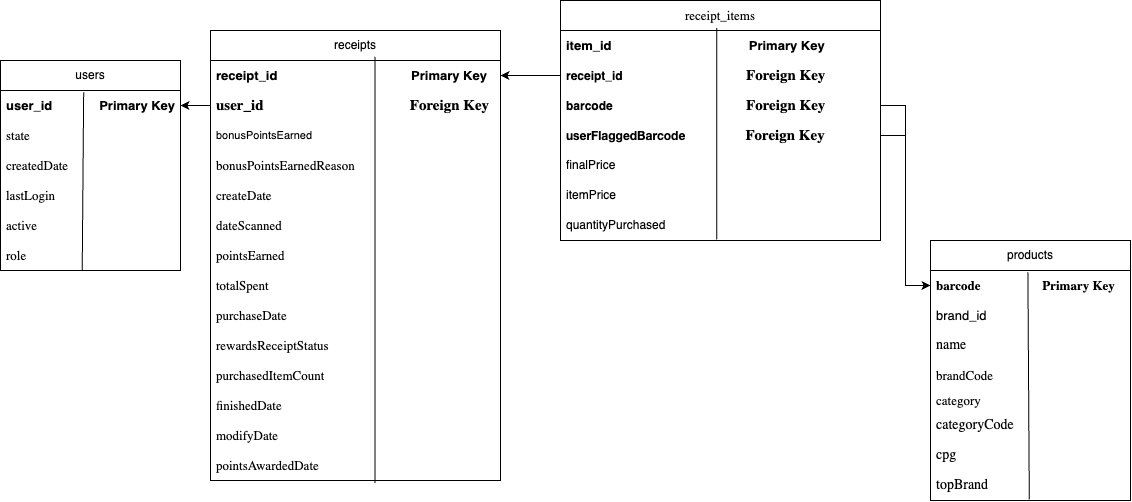

The diagram above was exported from draw.io. Its source (the exported page's mxGraphModel, read from the mxfile embedded in the PNG):
<mxGraphModel dx="1269" dy="766" grid="1" gridSize="10" guides="1" tooltips="1" connect="1" arrows="1" fold="1" page="1" pageScale="1" pageWidth="850" pageHeight="1100" math="0" shadow="0" extFonts="Permanent Marker^https://fonts.googleapis.com/css?family=Permanent+Marker">
  <root>
    <mxCell id="0" />
    <mxCell id="1" parent="0" />
    <mxCell id="acQkM1TARZ9rhU_Nu5U4-79" value="receipts" style="swimlane;fontStyle=0;childLayout=stackLayout;horizontal=1;startSize=30;horizontalStack=0;resizeParent=1;resizeParentMax=0;resizeLast=0;collapsible=1;marginBottom=0;whiteSpace=wrap;html=1;" parent="1" vertex="1">
      <mxGeometry x="240" y="60" width="290" height="450" as="geometry">
        <mxRectangle x="580" y="70" width="60" height="30" as="alternateBounds" />
      </mxGeometry>
    </mxCell>
    <mxCell id="acQkM1TARZ9rhU_Nu5U4-97" value="&lt;b&gt;&lt;font style=&quot;font-size: 13px;&quot;&gt;receipt_id&amp;nbsp; &amp;nbsp; &amp;nbsp; &amp;nbsp; &amp;nbsp; &amp;nbsp; &amp;nbsp; &amp;nbsp; &amp;nbsp; &amp;nbsp; &amp;nbsp; &amp;nbsp; &amp;nbsp; &amp;nbsp; &amp;nbsp; &amp;nbsp; &amp;nbsp; &amp;nbsp; &amp;nbsp;Primary Key&lt;/font&gt;&lt;/b&gt;" style="text;strokeColor=none;fillColor=none;align=left;verticalAlign=middle;spacingLeft=4;spacingRight=4;overflow=hidden;points=[[0,0.5],[1,0.5]];portConstraint=eastwest;rotatable=0;whiteSpace=wrap;html=1;" parent="acQkM1TARZ9rhU_Nu5U4-79" vertex="1">
      <mxGeometry y="30" width="290" height="30" as="geometry" />
    </mxCell>
    <mxCell id="acQkM1TARZ9rhU_Nu5U4-56" value="&lt;b style=&quot;font-family: Times;&quot;&gt;&lt;font style=&quot;font-size: 15px;&quot;&gt;user_id&amp;nbsp; &amp;nbsp; &amp;nbsp; &amp;nbsp; &amp;nbsp; &amp;nbsp; &amp;nbsp; &amp;nbsp; &amp;nbsp; &amp;nbsp; &amp;nbsp; &amp;nbsp; &amp;nbsp; &amp;nbsp; &amp;nbsp; &amp;nbsp; &amp;nbsp; &amp;nbsp; &amp;nbsp; &amp;nbsp;Foreign Key&lt;/font&gt;&lt;/b&gt;" style="text;strokeColor=none;fillColor=none;align=left;verticalAlign=middle;spacingLeft=4;spacingRight=4;overflow=hidden;points=[[0,0.5],[1,0.5]];portConstraint=eastwest;rotatable=0;whiteSpace=wrap;html=1;" parent="acQkM1TARZ9rhU_Nu5U4-79" vertex="1">
      <mxGeometry y="60" width="290" height="30" as="geometry" />
    </mxCell>
    <mxCell id="acQkM1TARZ9rhU_Nu5U4-41" value="&lt;font style=&quot;font-size: 11px;&quot;&gt;bonusPointsEarned&lt;/font&gt;" style="text;strokeColor=none;fillColor=none;align=left;verticalAlign=middle;spacingLeft=4;spacingRight=4;overflow=hidden;points=[[0,0.5],[1,0.5]];portConstraint=eastwest;rotatable=0;whiteSpace=wrap;html=1;" parent="acQkM1TARZ9rhU_Nu5U4-79" vertex="1">
      <mxGeometry y="90" width="290" height="30" as="geometry" />
    </mxCell>
    <mxCell id="acQkM1TARZ9rhU_Nu5U4-42" value="&lt;font style=&quot;font-size: 13px;&quot;&gt;&lt;span style=&quot;font-family: Times;&quot;&gt;bonusPointsEarnedReason&lt;/span&gt;&lt;span style=&quot;font-family: Times;&quot;&gt;&amp;nbsp;&lt;/span&gt;&lt;/font&gt;" style="text;strokeColor=none;fillColor=none;align=left;verticalAlign=middle;spacingLeft=4;spacingRight=4;overflow=hidden;points=[[0,0.5],[1,0.5]];portConstraint=eastwest;rotatable=0;whiteSpace=wrap;html=1;strokeWidth=0;" parent="acQkM1TARZ9rhU_Nu5U4-79" vertex="1">
      <mxGeometry y="120" width="290" height="30" as="geometry" />
    </mxCell>
    <mxCell id="acQkM1TARZ9rhU_Nu5U4-43" value="&lt;span style=&quot;font-family: Times;&quot;&gt;&lt;font style=&quot;font-size: 13px;&quot;&gt;createDate&lt;/font&gt;&lt;/span&gt;" style="text;strokeColor=none;fillColor=none;align=left;verticalAlign=middle;spacingLeft=4;spacingRight=4;overflow=hidden;points=[[0,0.5],[1,0.5]];portConstraint=eastwest;rotatable=0;whiteSpace=wrap;html=1;" parent="acQkM1TARZ9rhU_Nu5U4-79" vertex="1">
      <mxGeometry y="150" width="290" height="30" as="geometry" />
    </mxCell>
    <mxCell id="acQkM1TARZ9rhU_Nu5U4-44" value="&lt;span style=&quot;font-family: Times;&quot;&gt;&lt;font style=&quot;font-size: 13px;&quot;&gt;dateScanned&lt;/font&gt;&lt;/span&gt;" style="text;strokeColor=none;fillColor=none;align=left;verticalAlign=middle;spacingLeft=4;spacingRight=4;overflow=hidden;points=[[0,0.5],[1,0.5]];portConstraint=eastwest;rotatable=0;whiteSpace=wrap;html=1;" parent="acQkM1TARZ9rhU_Nu5U4-79" vertex="1">
      <mxGeometry y="180" width="290" height="30" as="geometry" />
    </mxCell>
    <mxCell id="acQkM1TARZ9rhU_Nu5U4-50" value="&lt;span style=&quot;font-family: Times;&quot;&gt;&lt;font style=&quot;font-size: 13px;&quot;&gt;pointsEarned&lt;/font&gt;&lt;/span&gt;" style="text;strokeColor=none;fillColor=none;align=left;verticalAlign=middle;spacingLeft=4;spacingRight=4;overflow=hidden;points=[[0,0.5],[1,0.5]];portConstraint=eastwest;rotatable=0;whiteSpace=wrap;html=1;" parent="acQkM1TARZ9rhU_Nu5U4-79" vertex="1">
      <mxGeometry y="210" width="290" height="30" as="geometry" />
    </mxCell>
    <mxCell id="acQkM1TARZ9rhU_Nu5U4-51" value="&lt;span style=&quot;font-family: Times;&quot;&gt;&lt;font style=&quot;font-size: 13px;&quot;&gt;totalSpent&lt;/font&gt;&lt;/span&gt;" style="text;strokeColor=none;fillColor=none;align=left;verticalAlign=middle;spacingLeft=4;spacingRight=4;overflow=hidden;points=[[0,0.5],[1,0.5]];portConstraint=eastwest;rotatable=0;whiteSpace=wrap;html=1;" parent="acQkM1TARZ9rhU_Nu5U4-79" vertex="1">
      <mxGeometry y="240" width="290" height="30" as="geometry" />
    </mxCell>
    <mxCell id="acQkM1TARZ9rhU_Nu5U4-49" value="&lt;span style=&quot;font-family: Times;&quot;&gt;&lt;font style=&quot;font-size: 13px;&quot;&gt;purchaseDate&lt;/font&gt;&lt;/span&gt;" style="text;strokeColor=none;fillColor=none;align=left;verticalAlign=middle;spacingLeft=4;spacingRight=4;overflow=hidden;points=[[0,0.5],[1,0.5]];portConstraint=eastwest;rotatable=0;whiteSpace=wrap;html=1;" parent="acQkM1TARZ9rhU_Nu5U4-79" vertex="1">
      <mxGeometry y="270" width="290" height="30" as="geometry" />
    </mxCell>
    <mxCell id="acQkM1TARZ9rhU_Nu5U4-52" value="&lt;span style=&quot;font-family: Times;&quot;&gt;&lt;font style=&quot;font-size: 13px;&quot;&gt;rewardsReceiptStatus&lt;/font&gt;&lt;/span&gt;" style="text;strokeColor=none;fillColor=none;align=left;verticalAlign=middle;spacingLeft=4;spacingRight=4;overflow=hidden;points=[[0,0.5],[1,0.5]];portConstraint=eastwest;rotatable=0;whiteSpace=wrap;html=1;" parent="acQkM1TARZ9rhU_Nu5U4-79" vertex="1">
      <mxGeometry y="300" width="290" height="30" as="geometry" />
    </mxCell>
    <mxCell id="acQkM1TARZ9rhU_Nu5U4-48" value="&lt;span style=&quot;font-family: Times;&quot;&gt;&lt;font style=&quot;font-size: 13px;&quot;&gt;purchasedItemCount&lt;/font&gt;&lt;/span&gt;" style="text;strokeColor=none;fillColor=none;align=left;verticalAlign=middle;spacingLeft=4;spacingRight=4;overflow=hidden;points=[[0,0.5],[1,0.5]];portConstraint=eastwest;rotatable=0;whiteSpace=wrap;html=1;" parent="acQkM1TARZ9rhU_Nu5U4-79" vertex="1">
      <mxGeometry y="330" width="290" height="30" as="geometry" />
    </mxCell>
    <mxCell id="acQkM1TARZ9rhU_Nu5U4-45" value="&lt;span style=&quot;color: rgb(0, 0, 0); font-family: Times; font-style: normal; font-variant-ligatures: normal; font-variant-caps: normal; letter-spacing: normal; orphans: 2; text-align: left; text-indent: 0px; text-transform: none; widows: 2; word-spacing: 0px; -webkit-text-stroke-width: 0px; white-space: normal; text-decoration-thickness: initial; text-decoration-style: initial; text-decoration-color: initial;&quot;&gt;&lt;font style=&quot;font-size: 13px;&quot;&gt;finishedDate&lt;/font&gt;&lt;/span&gt;" style="text;strokeColor=none;fillColor=none;align=left;verticalAlign=middle;spacingLeft=4;spacingRight=4;overflow=hidden;points=[[0,0.5],[1,0.5]];portConstraint=eastwest;rotatable=0;whiteSpace=wrap;html=1;" parent="acQkM1TARZ9rhU_Nu5U4-79" vertex="1">
      <mxGeometry y="360" width="290" height="30" as="geometry" />
    </mxCell>
    <mxCell id="acQkM1TARZ9rhU_Nu5U4-47" value="&lt;span style=&quot;font-family: Times;&quot;&gt;&lt;font style=&quot;font-size: 13px;&quot;&gt;modifyDate&lt;/font&gt;&lt;/span&gt;" style="text;strokeColor=none;fillColor=none;align=left;verticalAlign=middle;spacingLeft=4;spacingRight=4;overflow=hidden;points=[[0,0.5],[1,0.5]];portConstraint=eastwest;rotatable=0;whiteSpace=wrap;html=1;" parent="acQkM1TARZ9rhU_Nu5U4-79" vertex="1">
      <mxGeometry y="390" width="290" height="30" as="geometry" />
    </mxCell>
    <mxCell id="acQkM1TARZ9rhU_Nu5U4-46" value="&lt;span style=&quot;font-family: Times;&quot;&gt;&lt;font style=&quot;font-size: 13px;&quot;&gt;pointsAwardedDate&lt;/font&gt;&lt;/span&gt;" style="text;strokeColor=none;fillColor=none;align=left;verticalAlign=middle;spacingLeft=4;spacingRight=4;overflow=hidden;points=[[0,0.5],[1,0.5]];portConstraint=eastwest;rotatable=0;whiteSpace=wrap;html=1;" parent="acQkM1TARZ9rhU_Nu5U4-79" vertex="1">
      <mxGeometry y="420" width="290" height="30" as="geometry" />
    </mxCell>
    <mxCell id="cPOpINuu_8zAXdCXlfn7-39" value="" style="endArrow=none;html=1;rounded=0;entryX=0.567;entryY=-0.129;entryDx=0;entryDy=0;entryPerimeter=0;exitX=0.567;exitY=1.086;exitDx=0;exitDy=0;exitPerimeter=0;" edge="1" parent="acQkM1TARZ9rhU_Nu5U4-79" source="acQkM1TARZ9rhU_Nu5U4-46" target="acQkM1TARZ9rhU_Nu5U4-97">
      <mxGeometry width="50" height="50" relative="1" as="geometry">
        <mxPoint x="164" y="440" as="sourcePoint" />
        <mxPoint x="350" y="170" as="targetPoint" />
      </mxGeometry>
    </mxCell>
    <mxCell id="acQkM1TARZ9rhU_Nu5U4-101" value="users" style="swimlane;fontStyle=0;childLayout=stackLayout;horizontal=1;startSize=30;horizontalStack=0;resizeParent=1;resizeParentMax=0;resizeLast=0;collapsible=1;marginBottom=0;whiteSpace=wrap;html=1;" parent="1" vertex="1">
      <mxGeometry x="30" y="90" width="180" height="210" as="geometry" />
    </mxCell>
    <mxCell id="acQkM1TARZ9rhU_Nu5U4-102" value="&lt;b&gt;&lt;font style=&quot;font-size: 13px;&quot;&gt;user_id&amp;nbsp; &amp;nbsp; &amp;nbsp; &amp;nbsp; &amp;nbsp; &amp;nbsp; &amp;nbsp;Primary Key&lt;/font&gt;&lt;/b&gt;" style="text;strokeColor=none;fillColor=none;align=left;verticalAlign=middle;spacingLeft=4;spacingRight=4;overflow=hidden;points=[[0,0.5],[1,0.5]];portConstraint=eastwest;rotatable=0;whiteSpace=wrap;html=1;" parent="acQkM1TARZ9rhU_Nu5U4-101" vertex="1">
      <mxGeometry y="30" width="180" height="30" as="geometry" />
    </mxCell>
    <mxCell id="acQkM1TARZ9rhU_Nu5U4-54" value="&lt;span style=&quot;font-family: Times;&quot;&gt;&lt;font style=&quot;font-size: 13px;&quot;&gt;state&lt;/font&gt;&lt;/span&gt;" style="text;strokeColor=none;fillColor=none;align=left;verticalAlign=middle;spacingLeft=4;spacingRight=4;overflow=hidden;points=[[0,0.5],[1,0.5]];portConstraint=eastwest;rotatable=0;whiteSpace=wrap;html=1;" parent="acQkM1TARZ9rhU_Nu5U4-101" vertex="1">
      <mxGeometry y="60" width="180" height="30" as="geometry" />
    </mxCell>
    <mxCell id="acQkM1TARZ9rhU_Nu5U4-103" value="&lt;span style=&quot;font-family: Times;&quot;&gt;&lt;font style=&quot;font-size: 13px;&quot;&gt;createdDate&lt;/font&gt;&lt;/span&gt;" style="text;strokeColor=none;fillColor=none;align=left;verticalAlign=middle;spacingLeft=4;spacingRight=4;overflow=hidden;points=[[0,0.5],[1,0.5]];portConstraint=eastwest;rotatable=0;whiteSpace=wrap;html=1;" parent="acQkM1TARZ9rhU_Nu5U4-101" vertex="1">
      <mxGeometry y="90" width="180" height="30" as="geometry" />
    </mxCell>
    <mxCell id="acQkM1TARZ9rhU_Nu5U4-104" value="&lt;span style=&quot;font-family: Times;&quot;&gt;&lt;font style=&quot;font-size: 13px;&quot;&gt;lastLogin&lt;/font&gt;&lt;/span&gt;" style="text;strokeColor=none;fillColor=none;align=left;verticalAlign=middle;spacingLeft=4;spacingRight=4;overflow=hidden;points=[[0,0.5],[1,0.5]];portConstraint=eastwest;rotatable=0;whiteSpace=wrap;html=1;" parent="acQkM1TARZ9rhU_Nu5U4-101" vertex="1">
      <mxGeometry y="120" width="180" height="30" as="geometry" />
    </mxCell>
    <mxCell id="acQkM1TARZ9rhU_Nu5U4-60" value="&lt;span style=&quot;font-family: Times;&quot;&gt;&lt;font style=&quot;font-size: 13px;&quot;&gt;active&lt;/font&gt;&lt;/span&gt;" style="text;strokeColor=none;fillColor=none;align=left;verticalAlign=middle;spacingLeft=4;spacingRight=4;overflow=hidden;points=[[0,0.5],[1,0.5]];portConstraint=eastwest;rotatable=0;whiteSpace=wrap;html=1;" parent="acQkM1TARZ9rhU_Nu5U4-101" vertex="1">
      <mxGeometry y="150" width="180" height="30" as="geometry" />
    </mxCell>
    <mxCell id="acQkM1TARZ9rhU_Nu5U4-58" value="&lt;span style=&quot;font-family: Times; font-size: 13px;&quot;&gt;role&lt;/span&gt;" style="text;strokeColor=none;fillColor=none;align=left;verticalAlign=middle;spacingLeft=4;spacingRight=4;overflow=hidden;points=[[0,0.5],[1,0.5]];portConstraint=eastwest;rotatable=0;whiteSpace=wrap;html=1;" parent="acQkM1TARZ9rhU_Nu5U4-101" vertex="1">
      <mxGeometry y="180" width="180" height="30" as="geometry" />
    </mxCell>
    <mxCell id="cPOpINuu_8zAXdCXlfn7-40" value="" style="endArrow=none;html=1;rounded=0;exitX=0.454;exitY=1.014;exitDx=0;exitDy=0;exitPerimeter=0;entryX=0.462;entryY=0.062;entryDx=0;entryDy=0;entryPerimeter=0;" edge="1" parent="acQkM1TARZ9rhU_Nu5U4-101" source="acQkM1TARZ9rhU_Nu5U4-58" target="acQkM1TARZ9rhU_Nu5U4-102">
      <mxGeometry width="50" height="50" relative="1" as="geometry">
        <mxPoint x="500" y="190" as="sourcePoint" />
        <mxPoint x="130" y="280" as="targetPoint" />
      </mxGeometry>
    </mxCell>
    <mxCell id="acQkM1TARZ9rhU_Nu5U4-106" value="products" style="swimlane;fontStyle=0;childLayout=stackLayout;horizontal=1;startSize=30;horizontalStack=0;resizeParent=1;resizeParentMax=0;resizeLast=0;collapsible=1;marginBottom=0;whiteSpace=wrap;html=1;" parent="1" vertex="1">
      <mxGeometry x="960" y="270" width="200" height="260" as="geometry" />
    </mxCell>
    <mxCell id="acQkM1TARZ9rhU_Nu5U4-108" value="&lt;span style=&quot;font-family: Times;&quot;&gt;&lt;font style=&quot;font-size: 13px;&quot;&gt;&lt;b&gt;barcode&amp;nbsp; &amp;nbsp; &amp;nbsp; &amp;nbsp; &amp;nbsp; &amp;nbsp; &amp;nbsp; &amp;nbsp; &amp;nbsp; &amp;nbsp;Primary Key&lt;/b&gt;&lt;/font&gt;&lt;/span&gt;" style="text;strokeColor=none;fillColor=none;align=left;verticalAlign=middle;spacingLeft=4;spacingRight=4;overflow=hidden;points=[[0,0.5],[1,0.5]];portConstraint=eastwest;rotatable=0;whiteSpace=wrap;html=1;" parent="acQkM1TARZ9rhU_Nu5U4-106" vertex="1">
      <mxGeometry y="30" width="200" height="30" as="geometry" />
    </mxCell>
    <mxCell id="acQkM1TARZ9rhU_Nu5U4-107" value="&lt;font style=&quot;font-size: 13px;&quot;&gt;brand_id&lt;/font&gt;" style="text;strokeColor=none;fillColor=none;align=left;verticalAlign=middle;spacingLeft=4;spacingRight=4;overflow=hidden;points=[[0,0.5],[1,0.5]];portConstraint=eastwest;rotatable=0;whiteSpace=wrap;html=1;" parent="acQkM1TARZ9rhU_Nu5U4-106" vertex="1">
      <mxGeometry y="60" width="200" height="30" as="geometry" />
    </mxCell>
    <mxCell id="acQkM1TARZ9rhU_Nu5U4-62" value="&lt;span style=&quot;font-family: Times;&quot;&gt;&lt;font style=&quot;font-size: 14px;&quot;&gt;name&lt;/font&gt;&lt;/span&gt;" style="text;strokeColor=none;fillColor=none;align=left;verticalAlign=middle;spacingLeft=4;spacingRight=4;overflow=hidden;points=[[0,0.5],[1,0.5]];portConstraint=eastwest;rotatable=0;whiteSpace=wrap;html=1;" parent="acQkM1TARZ9rhU_Nu5U4-106" vertex="1">
      <mxGeometry y="90" width="200" height="30" as="geometry" />
    </mxCell>
    <mxCell id="acQkM1TARZ9rhU_Nu5U4-109" value="&lt;span style=&quot;font-family: Times; font-size: 13px;&quot;&gt;brandCode&lt;/span&gt;" style="text;strokeColor=none;fillColor=none;align=left;verticalAlign=middle;spacingLeft=4;spacingRight=4;overflow=hidden;points=[[0,0.5],[1,0.5]];portConstraint=eastwest;rotatable=0;whiteSpace=wrap;html=1;" parent="acQkM1TARZ9rhU_Nu5U4-106" vertex="1">
      <mxGeometry y="120" width="200" height="30" as="geometry" />
    </mxCell>
    <mxCell id="acQkM1TARZ9rhU_Nu5U4-59" value="&lt;span style=&quot;font-family: Times; font-size: 13px;&quot;&gt;category&lt;/span&gt;" style="text;strokeColor=none;fillColor=none;align=left;verticalAlign=middle;spacingLeft=4;spacingRight=4;overflow=hidden;points=[[0,0.5],[1,0.5]];portConstraint=eastwest;rotatable=0;whiteSpace=wrap;html=1;" parent="acQkM1TARZ9rhU_Nu5U4-106" vertex="1">
      <mxGeometry y="150" width="200" height="20" as="geometry" />
    </mxCell>
    <mxCell id="acQkM1TARZ9rhU_Nu5U4-63" value="&lt;span style=&quot;font-family: Times;&quot;&gt;&lt;font style=&quot;font-size: 14px;&quot;&gt;categoryCode&lt;/font&gt;&lt;/span&gt;" style="text;strokeColor=none;fillColor=none;align=left;verticalAlign=middle;spacingLeft=4;spacingRight=4;overflow=hidden;points=[[0,0.5],[1,0.5]];portConstraint=eastwest;rotatable=0;whiteSpace=wrap;html=1;" parent="acQkM1TARZ9rhU_Nu5U4-106" vertex="1">
      <mxGeometry y="170" width="200" height="30" as="geometry" />
    </mxCell>
    <mxCell id="acQkM1TARZ9rhU_Nu5U4-57" value="&lt;span style=&quot;font-family: Times;&quot;&gt;&lt;font style=&quot;font-size: 14px;&quot;&gt;cpg&lt;/font&gt;&lt;/span&gt;" style="text;strokeColor=none;fillColor=none;align=left;verticalAlign=middle;spacingLeft=4;spacingRight=4;overflow=hidden;points=[[0,0.5],[1,0.5]];portConstraint=eastwest;rotatable=0;whiteSpace=wrap;html=1;" parent="acQkM1TARZ9rhU_Nu5U4-106" vertex="1">
      <mxGeometry y="200" width="200" height="30" as="geometry" />
    </mxCell>
    <mxCell id="acQkM1TARZ9rhU_Nu5U4-55" value="&lt;span style=&quot;font-family: Times;&quot;&gt;&lt;font style=&quot;font-size: 14px;&quot;&gt;topBrand&lt;/font&gt;&lt;/span&gt;" style="text;strokeColor=none;fillColor=none;align=left;verticalAlign=middle;spacingLeft=4;spacingRight=4;overflow=hidden;points=[[0,0.5],[1,0.5]];portConstraint=eastwest;rotatable=0;whiteSpace=wrap;html=1;" parent="acQkM1TARZ9rhU_Nu5U4-106" vertex="1">
      <mxGeometry y="230" width="200" height="30" as="geometry" />
    </mxCell>
    <mxCell id="cPOpINuu_8zAXdCXlfn7-41" value="" style="endArrow=none;html=1;rounded=0;exitX=0.494;exitY=0.967;exitDx=0;exitDy=0;exitPerimeter=0;entryX=0.487;entryY=0.062;entryDx=0;entryDy=0;entryPerimeter=0;" edge="1" parent="acQkM1TARZ9rhU_Nu5U4-106" source="acQkM1TARZ9rhU_Nu5U4-55" target="acQkM1TARZ9rhU_Nu5U4-108">
      <mxGeometry width="50" height="50" relative="1" as="geometry">
        <mxPoint x="-420" y="10" as="sourcePoint" />
        <mxPoint x="-370" y="-40" as="targetPoint" />
      </mxGeometry>
    </mxCell>
    <mxCell id="cPOpINuu_8zAXdCXlfn7-1" value="&lt;div style=&quot;text-align: left;&quot;&gt;&lt;span style=&quot;background-color: initial; font-size: 13px;&quot;&gt;&lt;font face=&quot;Times&quot;&gt;receipt_items&lt;/font&gt;&lt;/span&gt;&lt;/div&gt;" style="swimlane;fontStyle=0;childLayout=stackLayout;horizontal=1;startSize=30;horizontalStack=0;resizeParent=1;resizeParentMax=0;resizeLast=0;collapsible=1;marginBottom=0;whiteSpace=wrap;html=1;" vertex="1" parent="1">
      <mxGeometry x="590" y="30" width="320" height="240" as="geometry" />
    </mxCell>
    <mxCell id="cPOpINuu_8zAXdCXlfn7-2" value="&lt;b&gt;&lt;font style=&quot;font-size: 13px;&quot;&gt;item_id&amp;nbsp; &amp;nbsp; &amp;nbsp; &amp;nbsp; &amp;nbsp; &amp;nbsp; &amp;nbsp; &amp;nbsp; &amp;nbsp; &amp;nbsp; &amp;nbsp; &amp;nbsp; &amp;nbsp; &amp;nbsp; &amp;nbsp; &amp;nbsp; &amp;nbsp; &amp;nbsp; &amp;nbsp; Primary Key&lt;/font&gt;&lt;/b&gt;" style="text;strokeColor=none;fillColor=none;align=left;verticalAlign=middle;spacingLeft=4;spacingRight=4;overflow=hidden;points=[[0,0.5],[1,0.5]];portConstraint=eastwest;rotatable=0;whiteSpace=wrap;html=1;" vertex="1" parent="cPOpINuu_8zAXdCXlfn7-1">
      <mxGeometry y="30" width="320" height="30" as="geometry" />
    </mxCell>
    <mxCell id="cPOpINuu_8zAXdCXlfn7-3" value="&lt;b&gt;receipt_id&amp;nbsp; &amp;nbsp; &amp;nbsp; &amp;nbsp; &amp;nbsp; &amp;nbsp; &amp;nbsp; &amp;nbsp; &amp;nbsp; &amp;nbsp; &amp;nbsp; &amp;nbsp; &amp;nbsp; &amp;nbsp; &amp;nbsp; &amp;nbsp; &amp;nbsp; &amp;nbsp; &amp;nbsp;&lt;span style=&quot;font-family: Times;&quot;&gt;&lt;font style=&quot;font-size: 15px;&quot;&gt;Foreign Key&lt;/font&gt;&lt;/span&gt;&lt;/b&gt;" style="text;strokeColor=none;fillColor=none;align=left;verticalAlign=middle;spacingLeft=4;spacingRight=4;overflow=hidden;points=[[0,0.5],[1,0.5]];portConstraint=eastwest;rotatable=0;whiteSpace=wrap;html=1;" vertex="1" parent="cPOpINuu_8zAXdCXlfn7-1">
      <mxGeometry y="60" width="320" height="30" as="geometry" />
    </mxCell>
    <mxCell id="cPOpINuu_8zAXdCXlfn7-4" value="&lt;b&gt;barcode&amp;nbsp; &amp;nbsp; &amp;nbsp; &amp;nbsp; &amp;nbsp; &amp;nbsp; &amp;nbsp; &amp;nbsp; &amp;nbsp; &amp;nbsp; &amp;nbsp; &amp;nbsp; &amp;nbsp; &amp;nbsp; &amp;nbsp; &amp;nbsp; &amp;nbsp; &amp;nbsp; &amp;nbsp; &amp;nbsp;&amp;nbsp;&lt;span style=&quot;font-family: Times;&quot;&gt;&lt;font style=&quot;font-size: 15px;&quot;&gt;Foreign Key&lt;/font&gt;&lt;/span&gt;&lt;/b&gt;" style="text;strokeColor=none;fillColor=none;align=left;verticalAlign=middle;spacingLeft=4;spacingRight=4;overflow=hidden;points=[[0,0.5],[1,0.5]];portConstraint=eastwest;rotatable=0;whiteSpace=wrap;html=1;" vertex="1" parent="cPOpINuu_8zAXdCXlfn7-1">
      <mxGeometry y="90" width="320" height="30" as="geometry" />
    </mxCell>
    <mxCell id="cPOpINuu_8zAXdCXlfn7-14" value="&lt;b&gt;&lt;span style=&quot;font-family: &amp;quot;Helvetica Neue&amp;quot;, Helvetica, Arial, sans-serif; text-align: right; background-color: rgb(255, 255, 255);&quot;&gt;userFlaggedBarcode&amp;nbsp; &amp;nbsp; &amp;nbsp; &amp;nbsp; &amp;nbsp; &amp;nbsp; &amp;nbsp; &amp;nbsp; &amp;nbsp;&amp;nbsp;&lt;/span&gt;&lt;span style=&quot;font-family: Times;&quot;&gt;&lt;font style=&quot;font-size: 15px;&quot;&gt;Foreign Key&lt;/font&gt;&lt;/span&gt;&lt;/b&gt;" style="text;strokeColor=none;fillColor=none;align=left;verticalAlign=middle;spacingLeft=4;spacingRight=4;overflow=hidden;points=[[0,0.5],[1,0.5]];portConstraint=eastwest;rotatable=0;whiteSpace=wrap;html=1;" vertex="1" parent="cPOpINuu_8zAXdCXlfn7-1">
      <mxGeometry y="120" width="320" height="30" as="geometry" />
    </mxCell>
    <mxCell id="cPOpINuu_8zAXdCXlfn7-12" value="finalPrice" style="text;strokeColor=none;fillColor=none;align=left;verticalAlign=middle;spacingLeft=4;spacingRight=4;overflow=hidden;points=[[0,0.5],[1,0.5]];portConstraint=eastwest;rotatable=0;whiteSpace=wrap;html=1;" vertex="1" parent="cPOpINuu_8zAXdCXlfn7-1">
      <mxGeometry y="150" width="320" height="30" as="geometry" />
    </mxCell>
    <mxCell id="cPOpINuu_8zAXdCXlfn7-13" value="itemPrice" style="text;strokeColor=none;fillColor=none;align=left;verticalAlign=middle;spacingLeft=4;spacingRight=4;overflow=hidden;points=[[0,0.5],[1,0.5]];portConstraint=eastwest;rotatable=0;whiteSpace=wrap;html=1;" vertex="1" parent="cPOpINuu_8zAXdCXlfn7-1">
      <mxGeometry y="180" width="320" height="30" as="geometry" />
    </mxCell>
    <mxCell id="cPOpINuu_8zAXdCXlfn7-32" value="quantityPurchased" style="text;strokeColor=none;fillColor=none;align=left;verticalAlign=middle;spacingLeft=4;spacingRight=4;overflow=hidden;points=[[0,0.5],[1,0.5]];portConstraint=eastwest;rotatable=0;whiteSpace=wrap;html=1;" vertex="1" parent="cPOpINuu_8zAXdCXlfn7-1">
      <mxGeometry y="210" width="320" height="30" as="geometry" />
    </mxCell>
    <mxCell id="cPOpINuu_8zAXdCXlfn7-38" value="" style="endArrow=none;html=1;rounded=0;entryX=0.488;entryY=-0.081;entryDx=0;entryDy=0;entryPerimeter=0;exitX=0.488;exitY=0.967;exitDx=0;exitDy=0;exitPerimeter=0;" edge="1" parent="cPOpINuu_8zAXdCXlfn7-1" source="cPOpINuu_8zAXdCXlfn7-32" target="cPOpINuu_8zAXdCXlfn7-2">
      <mxGeometry width="50" height="50" relative="1" as="geometry">
        <mxPoint x="-10" y="250" as="sourcePoint" />
        <mxPoint x="40" y="200" as="targetPoint" />
      </mxGeometry>
    </mxCell>
    <mxCell id="cPOpINuu_8zAXdCXlfn7-9" style="edgeStyle=orthogonalEdgeStyle;rounded=0;orthogonalLoop=1;jettySize=auto;html=1;exitX=0;exitY=0.5;exitDx=0;exitDy=0;entryX=1;entryY=0.5;entryDx=0;entryDy=0;" edge="1" parent="1" source="cPOpINuu_8zAXdCXlfn7-3" target="acQkM1TARZ9rhU_Nu5U4-97">
      <mxGeometry relative="1" as="geometry" />
    </mxCell>
    <mxCell id="cPOpINuu_8zAXdCXlfn7-10" style="edgeStyle=orthogonalEdgeStyle;rounded=0;orthogonalLoop=1;jettySize=auto;html=1;exitX=1;exitY=0.5;exitDx=0;exitDy=0;" edge="1" parent="1" source="cPOpINuu_8zAXdCXlfn7-4" target="acQkM1TARZ9rhU_Nu5U4-108">
      <mxGeometry relative="1" as="geometry" />
    </mxCell>
    <mxCell id="cPOpINuu_8zAXdCXlfn7-11" style="edgeStyle=orthogonalEdgeStyle;rounded=0;orthogonalLoop=1;jettySize=auto;html=1;exitX=0;exitY=0.5;exitDx=0;exitDy=0;entryX=1;entryY=0.5;entryDx=0;entryDy=0;" edge="1" parent="1" source="acQkM1TARZ9rhU_Nu5U4-56" target="acQkM1TARZ9rhU_Nu5U4-102">
      <mxGeometry relative="1" as="geometry" />
    </mxCell>
    <mxCell id="cPOpINuu_8zAXdCXlfn7-31" style="edgeStyle=orthogonalEdgeStyle;rounded=0;orthogonalLoop=1;jettySize=auto;html=1;exitX=1;exitY=0.5;exitDx=0;exitDy=0;entryX=0;entryY=0.5;entryDx=0;entryDy=0;" edge="1" parent="1" source="cPOpINuu_8zAXdCXlfn7-14" target="acQkM1TARZ9rhU_Nu5U4-108">
      <mxGeometry relative="1" as="geometry" />
    </mxCell>
  </root>
</mxGraphModel>